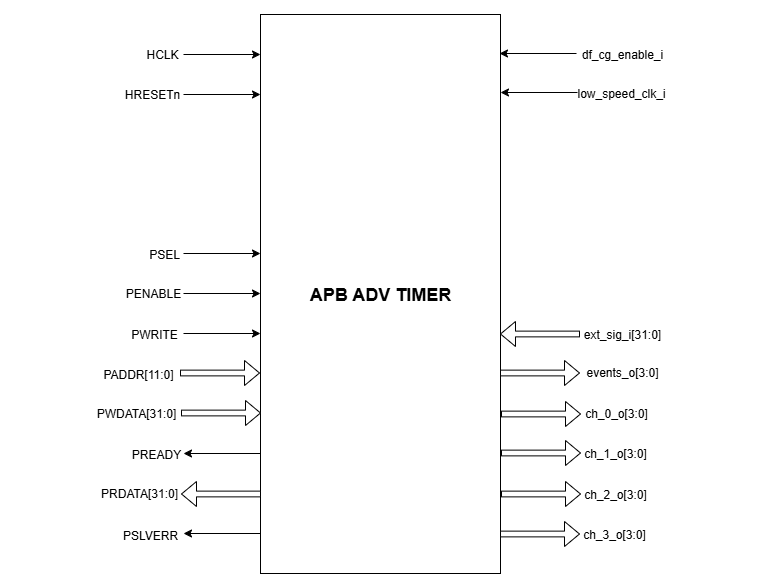

The diagram above was exported from draw.io. Its source (the exported page's mxGraphModel, read from the mxfile embedded in the PNG):
<mxGraphModel dx="1412" dy="797" grid="1" gridSize="10" guides="1" tooltips="1" connect="1" arrows="1" fold="1" page="1" pageScale="1" pageWidth="850" pageHeight="1100" math="0" shadow="0">
  <root>
    <mxCell id="0" />
    <mxCell id="1" parent="0" />
    <mxCell id="QNs9ID_gaYopoQt0Wrd0-1" value="&lt;font style=&quot;font-size: 18px;&quot;&gt;&lt;b&gt;APB ADV TIMER&lt;/b&gt;&lt;/font&gt;" style="rounded=0;whiteSpace=wrap;html=1;" parent="1" vertex="1">
      <mxGeometry x="280" y="201" width="240" height="559" as="geometry" />
    </mxCell>
    <mxCell id="QNs9ID_gaYopoQt0Wrd0-3" value="" style="endArrow=classic;html=1;rounded=0;" parent="1" edge="1">
      <mxGeometry width="50" height="50" relative="1" as="geometry">
        <mxPoint x="203" y="241" as="sourcePoint" />
        <mxPoint x="280" y="241" as="targetPoint" />
      </mxGeometry>
    </mxCell>
    <mxCell id="QNs9ID_gaYopoQt0Wrd0-4" value="" style="endArrow=classic;html=1;rounded=0;" parent="1" edge="1">
      <mxGeometry width="50" height="50" relative="1" as="geometry">
        <mxPoint x="203" y="281" as="sourcePoint" />
        <mxPoint x="280" y="281" as="targetPoint" />
      </mxGeometry>
    </mxCell>
    <mxCell id="QNs9ID_gaYopoQt0Wrd0-5" value="" style="endArrow=classic;html=1;rounded=0;" parent="1" edge="1">
      <mxGeometry width="50" height="50" relative="1" as="geometry">
        <mxPoint x="203" y="440" as="sourcePoint" />
        <mxPoint x="280" y="440" as="targetPoint" />
      </mxGeometry>
    </mxCell>
    <mxCell id="QNs9ID_gaYopoQt0Wrd0-7" value="" style="endArrow=classic;html=1;rounded=0;" parent="1" edge="1">
      <mxGeometry width="50" height="50" relative="1" as="geometry">
        <mxPoint x="203" y="480" as="sourcePoint" />
        <mxPoint x="280" y="480" as="targetPoint" />
      </mxGeometry>
    </mxCell>
    <mxCell id="QNs9ID_gaYopoQt0Wrd0-8" value="" style="endArrow=classic;html=1;rounded=0;" parent="1" edge="1">
      <mxGeometry width="50" height="50" relative="1" as="geometry">
        <mxPoint x="203" y="520" as="sourcePoint" />
        <mxPoint x="280" y="520" as="targetPoint" />
      </mxGeometry>
    </mxCell>
    <mxCell id="QNs9ID_gaYopoQt0Wrd0-9" value="" style="html=1;shadow=0;dashed=0;align=center;verticalAlign=middle;shape=mxgraph.arrows2.arrow;dy=0.77;dx=15;notch=0;" parent="1" vertex="1">
      <mxGeometry x="200" y="547" width="79" height="25" as="geometry" />
    </mxCell>
    <mxCell id="QNs9ID_gaYopoQt0Wrd0-10" value="" style="html=1;shadow=0;dashed=0;align=center;verticalAlign=middle;shape=mxgraph.arrows2.arrow;dy=0.77;dx=15;notch=0;" parent="1" vertex="1">
      <mxGeometry x="201" y="587" width="79" height="25" as="geometry" />
    </mxCell>
    <mxCell id="QNs9ID_gaYopoQt0Wrd0-11" value="" style="endArrow=classic;html=1;rounded=0;" parent="1" edge="1">
      <mxGeometry width="50" height="50" relative="1" as="geometry">
        <mxPoint x="280" y="640" as="sourcePoint" />
        <mxPoint x="203" y="640" as="targetPoint" />
      </mxGeometry>
    </mxCell>
    <mxCell id="QNs9ID_gaYopoQt0Wrd0-12" value="" style="html=1;shadow=0;dashed=0;align=center;verticalAlign=middle;shape=mxgraph.arrows2.arrow;dy=0.77;dx=15;notch=0;direction=west;" parent="1" vertex="1">
      <mxGeometry x="201" y="668" width="79" height="25" as="geometry" />
    </mxCell>
    <mxCell id="QNs9ID_gaYopoQt0Wrd0-13" value="" style="endArrow=classic;html=1;rounded=0;" parent="1" edge="1">
      <mxGeometry width="50" height="50" relative="1" as="geometry">
        <mxPoint x="280" y="720" as="sourcePoint" />
        <mxPoint x="203" y="720" as="targetPoint" />
      </mxGeometry>
    </mxCell>
    <mxCell id="QNs9ID_gaYopoQt0Wrd0-14" value="" style="html=1;shadow=0;dashed=0;align=center;verticalAlign=middle;shape=mxgraph.arrows2.arrow;dy=0.77;dx=15;notch=0;" parent="1" vertex="1">
      <mxGeometry x="520" y="547" width="79" height="25" as="geometry" />
    </mxCell>
    <mxCell id="QNs9ID_gaYopoQt0Wrd0-15" value="" style="html=1;shadow=0;dashed=0;align=center;verticalAlign=middle;shape=mxgraph.arrows2.arrow;dy=0.77;dx=15;notch=0;" parent="1" vertex="1">
      <mxGeometry x="521" y="588" width="79" height="25" as="geometry" />
    </mxCell>
    <mxCell id="QNs9ID_gaYopoQt0Wrd0-16" value="" style="html=1;shadow=0;dashed=0;align=center;verticalAlign=middle;shape=mxgraph.arrows2.arrow;dy=0.77;dx=15;notch=0;" parent="1" vertex="1">
      <mxGeometry x="521" y="627" width="79" height="25" as="geometry" />
    </mxCell>
    <mxCell id="QNs9ID_gaYopoQt0Wrd0-17" value="" style="html=1;shadow=0;dashed=0;align=center;verticalAlign=middle;shape=mxgraph.arrows2.arrow;dy=0.77;dx=15;notch=0;" parent="1" vertex="1">
      <mxGeometry x="521" y="668" width="79" height="25" as="geometry" />
    </mxCell>
    <mxCell id="QNs9ID_gaYopoQt0Wrd0-18" value="" style="html=1;shadow=0;dashed=0;align=center;verticalAlign=middle;shape=mxgraph.arrows2.arrow;dy=0.77;dx=15;notch=0;" parent="1" vertex="1">
      <mxGeometry x="520" y="708" width="79" height="25" as="geometry" />
    </mxCell>
    <mxCell id="QNs9ID_gaYopoQt0Wrd0-19" value="" style="html=1;shadow=0;dashed=0;align=center;verticalAlign=middle;shape=mxgraph.arrows2.arrow;dy=0.77;dx=15;notch=0;direction=west;" parent="1" vertex="1">
      <mxGeometry x="520" y="508" width="79" height="25" as="geometry" />
    </mxCell>
    <mxCell id="QNs9ID_gaYopoQt0Wrd0-20" value="" style="endArrow=classic;html=1;rounded=0;" parent="1" edge="1">
      <mxGeometry width="50" height="50" relative="1" as="geometry">
        <mxPoint x="596" y="240" as="sourcePoint" />
        <mxPoint x="519" y="240" as="targetPoint" />
      </mxGeometry>
    </mxCell>
    <mxCell id="QNs9ID_gaYopoQt0Wrd0-21" value="" style="endArrow=classic;html=1;rounded=0;" parent="1" edge="1">
      <mxGeometry width="50" height="50" relative="1" as="geometry">
        <mxPoint x="597" y="279" as="sourcePoint" />
        <mxPoint x="520" y="279" as="targetPoint" />
      </mxGeometry>
    </mxCell>
    <mxCell id="QNs9ID_gaYopoQt0Wrd0-22" value="HCLK" style="text;strokeColor=none;align=center;fillColor=none;html=1;verticalAlign=middle;whiteSpace=wrap;rounded=0;" parent="1" vertex="1">
      <mxGeometry x="152" y="226" width="60" height="30" as="geometry" />
    </mxCell>
    <mxCell id="QNs9ID_gaYopoQt0Wrd0-23" value="HRESETn" style="text;strokeColor=none;align=center;fillColor=none;html=1;verticalAlign=middle;whiteSpace=wrap;rounded=0;" parent="1" vertex="1">
      <mxGeometry x="142" y="266" width="60" height="30" as="geometry" />
    </mxCell>
    <mxCell id="QNs9ID_gaYopoQt0Wrd0-24" value="PSEL" style="text;strokeColor=none;align=center;fillColor=none;html=1;verticalAlign=middle;whiteSpace=wrap;rounded=0;" parent="1" vertex="1">
      <mxGeometry x="154" y="426" width="60" height="30" as="geometry" />
    </mxCell>
    <mxCell id="QNs9ID_gaYopoQt0Wrd0-25" value="PENABLE" style="text;strokeColor=none;align=center;fillColor=none;html=1;verticalAlign=middle;whiteSpace=wrap;rounded=0;" parent="1" vertex="1">
      <mxGeometry x="143" y="465" width="60" height="30" as="geometry" />
    </mxCell>
    <mxCell id="QNs9ID_gaYopoQt0Wrd0-27" value="PWRITE" style="text;strokeColor=none;align=center;fillColor=none;html=1;verticalAlign=middle;whiteSpace=wrap;rounded=0;" parent="1" vertex="1">
      <mxGeometry x="144" y="506" width="60" height="30" as="geometry" />
    </mxCell>
    <mxCell id="QNs9ID_gaYopoQt0Wrd0-29" value="PADDR[11:0]" style="text;strokeColor=none;align=center;fillColor=none;html=1;verticalAlign=middle;whiteSpace=wrap;rounded=0;" parent="1" vertex="1">
      <mxGeometry x="120" y="546" width="76" height="30" as="geometry" />
    </mxCell>
    <mxCell id="QNs9ID_gaYopoQt0Wrd0-30" value="PWDATA[3&lt;span style=&quot;background-color: transparent; color: light-dark(rgb(0, 0, 0), rgb(255, 255, 255));&quot;&gt;1:0]&lt;/span&gt;" style="text;strokeColor=none;align=center;fillColor=none;html=1;verticalAlign=middle;whiteSpace=wrap;rounded=0;" parent="1" vertex="1">
      <mxGeometry x="118" y="585" width="76" height="30" as="geometry" />
    </mxCell>
    <mxCell id="QNs9ID_gaYopoQt0Wrd0-31" value="PREADY" style="text;strokeColor=none;align=center;fillColor=none;html=1;verticalAlign=middle;whiteSpace=wrap;rounded=0;" parent="1" vertex="1">
      <mxGeometry x="146" y="626" width="60" height="30" as="geometry" />
    </mxCell>
    <mxCell id="QNs9ID_gaYopoQt0Wrd0-32" value="PRDATA[3&lt;span style=&quot;background-color: transparent; color: light-dark(rgb(0, 0, 0), rgb(255, 255, 255));&quot;&gt;1:0]&lt;/span&gt;" style="text;strokeColor=none;align=center;fillColor=none;html=1;verticalAlign=middle;whiteSpace=wrap;rounded=0;" parent="1" vertex="1">
      <mxGeometry x="121" y="665" width="76" height="30" as="geometry" />
    </mxCell>
    <mxCell id="QNs9ID_gaYopoQt0Wrd0-33" value="PSLVERR" style="text;strokeColor=none;align=center;fillColor=none;html=1;verticalAlign=middle;whiteSpace=wrap;rounded=0;" parent="1" vertex="1">
      <mxGeometry x="140" y="707" width="60" height="30" as="geometry" />
    </mxCell>
    <mxCell id="QNs9ID_gaYopoQt0Wrd0-34" value="ext_sig_i[3&lt;span style=&quot;background-color: transparent; color: light-dark(rgb(0, 0, 0), rgb(255, 255, 255));&quot;&gt;1:0]&lt;/span&gt;" style="text;strokeColor=none;align=center;fillColor=none;html=1;verticalAlign=middle;whiteSpace=wrap;rounded=0;" parent="1" vertex="1">
      <mxGeometry x="604" y="506" width="76" height="30" as="geometry" />
    </mxCell>
    <mxCell id="QNs9ID_gaYopoQt0Wrd0-35" value="events_o[3&lt;span style=&quot;background-color: transparent; color: light-dark(rgb(0, 0, 0), rgb(255, 255, 255));&quot;&gt;:0]&lt;/span&gt;" style="text;strokeColor=none;align=center;fillColor=none;html=1;verticalAlign=middle;whiteSpace=wrap;rounded=0;" parent="1" vertex="1">
      <mxGeometry x="604" y="544" width="76" height="30" as="geometry" />
    </mxCell>
    <mxCell id="QNs9ID_gaYopoQt0Wrd0-36" value="ch_0_o[3&lt;span style=&quot;background-color: transparent; color: light-dark(rgb(0, 0, 0), rgb(255, 255, 255));&quot;&gt;:0]&lt;/span&gt;" style="text;strokeColor=none;align=center;fillColor=none;html=1;verticalAlign=middle;whiteSpace=wrap;rounded=0;" parent="1" vertex="1">
      <mxGeometry x="598" y="585" width="76" height="30" as="geometry" />
    </mxCell>
    <mxCell id="QNs9ID_gaYopoQt0Wrd0-38" value="ch_1_o[3&lt;span style=&quot;background-color: transparent; color: light-dark(rgb(0, 0, 0), rgb(255, 255, 255));&quot;&gt;:0]&lt;/span&gt;" style="text;strokeColor=none;align=center;fillColor=none;html=1;verticalAlign=middle;whiteSpace=wrap;rounded=0;" parent="1" vertex="1">
      <mxGeometry x="597" y="625" width="76" height="30" as="geometry" />
    </mxCell>
    <mxCell id="QNs9ID_gaYopoQt0Wrd0-39" value="ch_2_o[3&lt;span style=&quot;background-color: transparent; color: light-dark(rgb(0, 0, 0), rgb(255, 255, 255));&quot;&gt;:0]&lt;/span&gt;" style="text;strokeColor=none;align=center;fillColor=none;html=1;verticalAlign=middle;whiteSpace=wrap;rounded=0;" parent="1" vertex="1">
      <mxGeometry x="597" y="666" width="76" height="30" as="geometry" />
    </mxCell>
    <mxCell id="QNs9ID_gaYopoQt0Wrd0-40" value="ch_3_o[3&lt;span style=&quot;background-color: transparent; color: light-dark(rgb(0, 0, 0), rgb(255, 255, 255));&quot;&gt;:0]&lt;/span&gt;" style="text;strokeColor=none;align=center;fillColor=none;html=1;verticalAlign=middle;whiteSpace=wrap;rounded=0;" parent="1" vertex="1">
      <mxGeometry x="596" y="706" width="76" height="30" as="geometry" />
    </mxCell>
    <mxCell id="QNs9ID_gaYopoQt0Wrd0-41" value="df_cg_enable_i" style="text;strokeColor=none;align=center;fillColor=none;html=1;verticalAlign=middle;whiteSpace=wrap;rounded=0;" parent="1" vertex="1">
      <mxGeometry x="604" y="226" width="76" height="30" as="geometry" />
    </mxCell>
    <mxCell id="QNs9ID_gaYopoQt0Wrd0-42" value="low_speed_clk_i" style="text;strokeColor=none;align=center;fillColor=none;html=1;verticalAlign=middle;whiteSpace=wrap;rounded=0;" parent="1" vertex="1">
      <mxGeometry x="603" y="265" width="76" height="30" as="geometry" />
    </mxCell>
    <mxCell id="QNs9ID_gaYopoQt0Wrd0-43" value="" style="rounded=0;whiteSpace=wrap;html=1;strokeColor=#FFFFFF;" parent="1" vertex="1">
      <mxGeometry x="342" y="764" width="120" height="10" as="geometry" />
    </mxCell>
    <mxCell id="QNs9ID_gaYopoQt0Wrd0-44" value="" style="rounded=0;whiteSpace=wrap;html=1;strokeColor=#FFFFFF;" parent="1" vertex="1">
      <mxGeometry x="334" y="187" width="120" height="6" as="geometry" />
    </mxCell>
    <mxCell id="QNs9ID_gaYopoQt0Wrd0-45" value="" style="rounded=0;whiteSpace=wrap;html=1;strokeColor=#FFFFFF;direction=south;" parent="1" vertex="1">
      <mxGeometry x="20" y="427" width="60" height="120" as="geometry" />
    </mxCell>
    <mxCell id="QNs9ID_gaYopoQt0Wrd0-46" value="" style="rounded=0;whiteSpace=wrap;html=1;strokeColor=#FFFFFF;direction=south;" parent="1" vertex="1">
      <mxGeometry x="720" y="413" width="60" height="120" as="geometry" />
    </mxCell>
  </root>
</mxGraphModel>